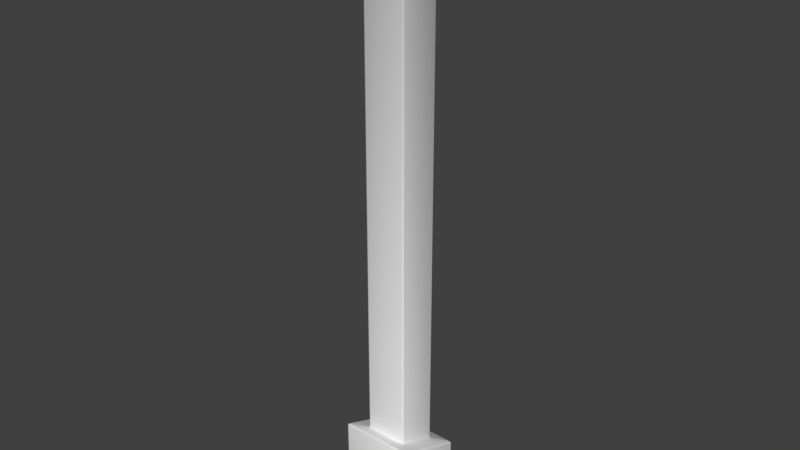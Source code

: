 # Source: Pillar.blend  (saved by Blender 2.79.0; exported with 4.5.12 LTS)
import bpy
from mathutils import Matrix  # noqa: F401  (used for matrix-valued properties, if any)

bpy.ops.wm.read_factory_settings(use_empty=True)
scene = bpy.context.scene
scene.name = 'Scene'

# ---- collections
col_collection_1 = bpy.data.collections.new('Collection 1'); scene.collection.children.link(col_collection_1)

# ---- materials (node trees are filled in below, after node groups)
mat_pillar_mat = bpy.data.materials.new('Pillar_Mat')
mat_pillar_mat.alpha_threshold = 0.0
mat_pillar_mat.use_transparent_shadow = False
mat_pillar_mat.roughness = 0.5

# ---- material node trees

# ---- world
world_world = bpy.data.worlds.new('World'); scene.world = world_world
world_world.color = (0.05088, 0.05088, 0.05088)
world_world.use_sun_shadow = False
world_world.sun_shadow_jitter_overblur = 0.0
world_world.cycles.sampling_method = 'MANUAL'

# ---- meshes
me_cube = bpy.data.meshes.new('Cube')
me_cube.from_pydata([(-1.878, -1.778, -14.01), (-1.778, -1.878, -13.98), (-1.849, -1.847, -13.99), (-1.715, -1.815, 15.32), (-1.815, -1.715, 15.32), (-1.786, -1.786, 15.32), (-1.878, 1.778, -15.46), (-1.778, 1.878, -15.51), (-1.849, 1.847, -15.5), (-1.815, 1.715, 15.32), (-1.715, 1.815, 15.32), (-1.786, 1.786, 15.32), (1.878, -1.778, -14.01), (1.778, -1.878, -13.98), (1.849, -1.847, -13.99), (1.815, -1.715, 15.32), (1.715, -1.815, 15.32), (1.786, -1.786, 15.32), (1.778, 1.878, -15.51), (1.878, 1.778, -15.46), (1.849, 1.847, -15.5), (1.715, 1.815, 15.32), (1.815, 1.715, 15.32), (1.786, 1.786, 15.32), (-1.2, -1.064, -11.43), (-1.056, -1.192, -11.38), (-1.0, -1.1, -11.32), (-1.1, -1.0, -11.35), (-1.158, -1.155, -11.4), (-1.097, -1.098, -11.4), (-1.028, -1.127, -11.38), (-1.071, -1.071, -11.34), (-1.129, -1.04, -11.41), (-1.1, 1.0, -12.17), (-1.0, 1.1, -12.22), (-1.056, 1.193, -12.36), (-1.2, 1.064, -12.31), (-1.071, 1.071, -12.2), (-1.097, 1.096, -12.29), (-1.028, 1.127, -12.3), (-1.158, 1.155, -12.34), (-1.129, 1.024, -12.26), (1.0, 1.1, -12.22), (1.1, 1.0, -12.17), (1.2, 1.064, -12.31), (1.056, 1.193, -12.36), (1.071, 1.071, -12.2), (1.097, 1.096, -12.29), (1.129, 1.024, -12.26), (1.158, 1.155, -12.34), (1.028, 1.127, -12.3), (1.1, -1.0, -11.35), (1.0, -1.1, -11.32), (1.056, -1.192, -11.38), (1.2, -1.064, -11.43), (1.071, -1.071, -11.34), (1.097, -1.098, -11.4), (1.028, -1.127, -11.38), (1.158, -1.155, -11.4), (1.129, -1.04, -11.41), (-1.778, 1.878, -12.74), (-1.878, 1.778, -12.7), (-1.778, 1.642, -12.54), (-1.649, 1.785, -12.6), (-1.849, 1.849, -12.72), (-1.825, 1.826, -12.64), (-1.849, 1.718, -12.6), (-1.74, 1.744, -12.58), (-1.714, 1.851, -12.66), (1.878, 1.778, -12.7), (1.778, 1.878, -12.74), (1.649, 1.785, -12.6), (1.778, 1.642, -12.54), (1.849, 1.849, -12.72), (1.825, 1.826, -12.64), (1.714, 1.851, -12.66), (1.74, 1.744, -12.58), (1.849, 1.718, -12.6), (1.778, -1.878, -11.2), (1.878, -1.778, -11.25), (1.778, -1.642, -11.2), (1.649, -1.785, -11.14), (1.849, -1.849, -11.22), (1.825, -1.824, -11.15), (1.849, -1.702, -11.2), (1.74, -1.744, -11.16), (1.714, -1.851, -11.14), (-1.649, -1.785, -11.14), (-1.778, -1.642, -11.2), (-1.878, -1.778, -11.25), (-1.778, -1.878, -11.2), (-1.74, -1.744, -11.16), (-1.825, -1.824, -11.15), (-1.849, -1.702, -11.2), (-1.849, -1.849, -11.22), (-1.714, -1.851, -11.14), (-1.1, -1.0, 11.89), (-1.0, -1.1, 11.89), (-1.059, -1.2, 11.99), (-1.2, -1.059, 11.99), (-1.071, -1.071, 11.89), (-1.098, -1.098, 11.96), (-1.029, -1.129, 11.96), (-1.159, -1.159, 11.99), (-1.129, -1.029, 11.96), (-1.1, 1.0, 11.89), (-1.2, 1.059, 11.99), (-1.059, 1.2, 11.99), (-1.0, 1.1, 11.89), (-1.129, 1.029, 11.96), (-1.098, 1.098, 11.96), (-1.159, 1.159, 11.99), (-1.029, 1.129, 11.96), (-1.071, 1.071, 11.89), (1.0, 1.1, 11.89), (1.059, 1.2, 11.99), (1.2, 1.059, 11.99), (1.1, 1.0, 11.89), (1.029, 1.129, 11.96), (1.098, 1.098, 11.96), (1.159, 1.159, 11.99), (1.129, 1.029, 11.96), (1.071, 1.071, 11.89), (1.1, -1.0, 11.89), (1.2, -1.059, 11.99), (1.059, -1.2, 11.99), (1.0, -1.1, 11.89), (1.129, -1.029, 11.96), (1.098, -1.098, 11.96), (1.159, -1.159, 11.99), (1.029, -1.129, 11.96), (1.071, -1.071, 11.89), (-1.815, -1.715, 12.09), (-1.715, -1.574, 11.99), (-1.574, -1.715, 11.99), (-1.715, -1.815, 12.09), (-1.786, -1.644, 12.02), (-1.76, -1.76, 12.01), (-1.674, -1.674, 11.99), (-1.644, -1.786, 12.02), (-1.786, -1.786, 12.09), (-1.715, 1.574, 11.99), (-1.815, 1.715, 12.09), (-1.715, 1.815, 12.09), (-1.574, 1.715, 11.99), (-1.786, 1.644, 12.02), (-1.76, 1.76, 12.01), (-1.786, 1.786, 12.09), (-1.644, 1.786, 12.02), (-1.674, 1.674, 11.99), (1.574, 1.715, 11.99), (1.715, 1.815, 12.09), (1.815, 1.715, 12.09), (1.715, 1.574, 11.99), (1.644, 1.786, 12.02), (1.76, 1.76, 12.01), (1.786, 1.786, 12.09), (1.786, 1.644, 12.02), (1.674, 1.674, 11.99), (1.715, -1.574, 11.99), (1.815, -1.715, 12.09), (1.715, -1.815, 12.09), (1.574, -1.715, 11.99), (1.786, -1.644, 12.02), (1.76, -1.76, 12.01), (1.786, -1.786, 12.09), (1.644, -1.786, 12.02), (1.674, -1.674, 11.99)], [], [(19, 69, 79, 12), (88, 24, 36, 62), (132, 4, 9, 142), (13, 78, 90, 1), (7, 60, 70, 18), (52, 126, 97, 26), (125, 162, 134, 98), (43, 117, 123, 51), (27, 96, 105, 33), (143, 10, 21, 151), (152, 22, 15, 160), (161, 16, 3, 135), (34, 108, 114, 42), (72, 44, 54, 80), (63, 35, 45, 71), (81, 53, 25, 87), (99, 133, 141, 106), (116, 153, 159, 124), (107, 144, 150, 115), (24, 28, 29, 32), (25, 30, 29, 28), (26, 31, 29, 30), (27, 32, 29, 31), (33, 37, 38, 41), (34, 39, 38, 37), (35, 40, 38, 39), (36, 41, 38, 40), (42, 46, 47, 50), (43, 48, 47, 46), (44, 49, 47, 48), (45, 50, 47, 49), (51, 55, 56, 59), (52, 57, 56, 55), (53, 58, 56, 57), (54, 59, 56, 58), (60, 64, 65, 68), (61, 66, 65, 64), (62, 67, 65, 66), (63, 68, 65, 67), (69, 73, 74, 77), (70, 75, 74, 73), (71, 76, 74, 75), (72, 77, 74, 76), (78, 82, 83, 86), (79, 84, 83, 82), (80, 85, 83, 84), (81, 86, 83, 85), (87, 91, 92, 95), (88, 93, 92, 91), (89, 94, 92, 93), (90, 95, 92, 94), (96, 100, 101, 104), (97, 102, 101, 100), (98, 103, 101, 102), (99, 104, 101, 103), (105, 109, 110, 113), (106, 111, 110, 109), (107, 112, 110, 111), (108, 113, 110, 112), (114, 118, 119, 122), (115, 120, 119, 118), (116, 121, 119, 120), (117, 122, 119, 121), (123, 127, 128, 131), (124, 129, 128, 127), (125, 130, 128, 129), (126, 131, 128, 130), (132, 136, 137, 140), (133, 138, 137, 136), (134, 139, 137, 138), (135, 140, 137, 139), (141, 145, 146, 149), (142, 147, 146, 145), (143, 148, 146, 147), (144, 149, 146, 148), (150, 154, 155, 158), (151, 156, 155, 154), (152, 157, 155, 156), (153, 158, 155, 157), (159, 163, 164, 167), (160, 165, 164, 163), (161, 166, 164, 165), (162, 167, 164, 166), (135, 3, 5, 140), (140, 5, 4, 132), (60, 7, 8, 64), (64, 8, 6, 61), (69, 19, 20, 73), (73, 20, 18, 70), (78, 13, 14, 82), (82, 14, 12, 79), (87, 25, 28, 91), (91, 28, 24, 88), (108, 34, 37, 113), (113, 37, 33, 105), (117, 43, 46, 122), (122, 46, 42, 114), (126, 52, 55, 131), (131, 55, 51, 123), (52, 26, 30, 57), (57, 30, 25, 53), (43, 51, 59, 48), (48, 59, 54, 44), (34, 42, 50, 39), (39, 50, 45, 35), (27, 33, 41, 32), (32, 41, 36, 24), (35, 63, 67, 40), (40, 67, 62, 36), (44, 72, 76, 49), (49, 76, 71, 45), (53, 81, 85, 58), (58, 85, 80, 54), (1, 90, 94, 2), (2, 94, 89, 0), (88, 62, 66, 93), (93, 66, 61, 89), (63, 71, 75, 68), (68, 75, 70, 60), (72, 80, 84, 77), (77, 84, 79, 69), (81, 87, 95, 86), (86, 95, 90, 78), (26, 97, 100, 31), (31, 100, 96, 27), (144, 107, 111, 149), (149, 111, 106, 141), (153, 116, 120, 158), (158, 120, 115, 150), (162, 125, 129, 167), (167, 129, 124, 159), (125, 98, 102, 130), (130, 102, 97, 126), (116, 124, 127, 121), (121, 127, 123, 117), (107, 115, 118, 112), (112, 118, 114, 108), (99, 106, 109, 104), (104, 109, 105, 96), (98, 134, 138, 103), (103, 138, 133, 99), (10, 143, 147, 11), (11, 147, 142, 9), (22, 152, 156, 23), (23, 156, 151, 21), (16, 161, 165, 17), (17, 165, 160, 15), (161, 135, 139, 166), (166, 139, 134, 162), (152, 160, 163, 157), (157, 163, 159, 153), (143, 151, 154, 148), (148, 154, 150, 144), (132, 142, 145, 136), (136, 145, 141, 133), (0, 89, 61, 6)])
me_cube.polygons.foreach_set('use_smooth', [True] * 156)
_uv = me_cube.uv_layers.new(name='UVMap')
_uv.uv.foreach_set('vector', [0.8505, 0.3006, 0.8505, 0.4039, 0.7182, 0.4039, 0.7182, 0.3006, 0.09563, 0.03643, 0.1075, 0.06385, 0.03374, 0.1169, 0.008846, 0.1145, 0.5786, 0.1608, 0.5786, 0.2812, 0.451, 0.2812, 0.451, 0.1608, 0.7126, 0.3006, 0.7125, 0.4039, 0.5803, 0.4039, 0.5803, 0.3006, 0.9884, 0.3006, 0.9884, 0.4039, 0.8562, 0.4039, 0.8561, 0.3006, 0.2185, 0.05072, 0.2116, 0.8466, 0.1122, 0.8123, 0.1194, 0.06815, 0.2119, 0.8559, 0.2141, 0.8865, 0.08977, 0.8471, 0.1071, 0.8204, 0.333, 0.0438, 0.3228, 0.825, 0.2229, 0.847, 0.2297, 0.0493, 0.11, 0.06956, 0.1022, 0.8085, 0.04435, 0.7305, 0.04015, 0.1201, 0.9783, 0.1608, 0.9783, 0.2812, 0.8508, 0.2812, 0.8508, 0.1608, 0.8451, 0.1608, 0.8451, 0.2812, 0.7175, 0.2812, 0.7175, 0.1608, 0.7118, 0.1608, 0.7118, 0.2812, 0.5843, 0.2812, 0.5843, 0.1608, 0.4012, 0.1122, 0.3949, 0.7485, 0.3326, 0.8217, 0.3431, 0.04474, 0.3549, 0.005787, 0.3387, 0.0348, 0.2288, 0.04147, 0.221, 0.0079, 0.4391, 0.1083, 0.4079, 0.108, 0.347, 0.03795, 0.3618, 0.00862, 0.2133, 0.00804, 0.2196, 0.04324, 0.1158, 0.06119, 0.1014, 0.03289, 0.09834, 0.8156, 0.08311, 0.8423, 0.009596, 0.7309, 0.03736, 0.7339, 0.3274, 0.8335, 0.3462, 0.8576, 0.2222, 0.8867, 0.222, 0.8559, 0.4016, 0.7524, 0.4283, 0.7506, 0.3527, 0.8532, 0.336, 0.8287, 0.1075, 0.06385, 0.1109, 0.06138, 0.1125, 0.0651, 0.1093, 0.06633, 0.1158, 0.06119, 0.1169, 0.0646, 0.1125, 0.0651, 0.1109, 0.06138, 0.1194, 0.06815, 0.1143, 0.06877, 0.1125, 0.0651, 0.1169, 0.0646, 0.11, 0.06956, 0.1093, 0.06633, 0.1125, 0.0651, 0.1143, 0.06877, 0.04015, 0.1201, 0.03692, 0.1211, 0.03458, 0.1199, 0.03662, 0.1182, 0.4012, 0.1122, 0.4048, 0.1099, 0.4065, 0.1122, 0.4043, 0.1146, 0.4079, 0.108, 0.4098, 0.1116, 0.4065, 0.1122, 0.4048, 0.1099, 0.03374, 0.1169, 0.03662, 0.1182, 0.03458, 0.1199, 0.03195, 0.1195, 0.3431, 0.04474, 0.3386, 0.04432, 0.3414, 0.03917, 0.3447, 0.04106, 0.333, 0.0438, 0.3366, 0.03903, 0.3414, 0.03917, 0.3386, 0.04432, 0.3387, 0.0348, 0.3435, 0.03498, 0.3414, 0.03917, 0.3366, 0.03903, 0.347, 0.03795, 0.3447, 0.04106, 0.3414, 0.03917, 0.3435, 0.03498, 0.2297, 0.0493, 0.2241, 0.0501, 0.2244, 0.0455, 0.2285, 0.04522, 0.2185, 0.05072, 0.2198, 0.04664, 0.2244, 0.0455, 0.2241, 0.0501, 0.2196, 0.04324, 0.224, 0.04099, 0.2244, 0.0455, 0.2198, 0.04664, 0.2288, 0.04147, 0.2285, 0.04522, 0.2244, 0.0455, 0.224, 0.04099, 0.447, 0.108, 0.4479, 0.1108, 0.4448, 0.1119, 0.443, 0.1081, 0.001317, 0.1147, 0.005122, 0.1146, 0.002866, 0.1174, 0.0001183, 0.1169, 0.008846, 0.1145, 0.006931, 0.1175, 0.002866, 0.1174, 0.005122, 0.1146, 0.4391, 0.1083, 0.443, 0.1081, 0.4448, 0.1119, 0.44, 0.1118, 0.3604, 0.0001183, 0.3627, 0.000733, 0.3612, 0.002753, 0.3578, 0.002778, 0.3646, 0.002088, 0.3634, 0.005324, 0.3612, 0.002753, 0.3627, 0.000733, 0.3618, 0.00862, 0.3591, 0.006221, 0.3612, 0.002753, 0.3634, 0.005324, 0.3549, 0.005787, 0.3578, 0.002778, 0.3612, 0.002753, 0.3591, 0.006221, 0.2152, 0.003066, 0.2169, 0.002435, 0.2167, 0.00421, 0.2142, 0.005321, 0.2188, 0.00258, 0.2199, 0.005006, 0.2167, 0.00421, 0.2169, 0.002435, 0.221, 0.0079, 0.2168, 0.007265, 0.2167, 0.00421, 0.2199, 0.005006, 0.2133, 0.00804, 0.2142, 0.005321, 0.2167, 0.00421, 0.2168, 0.007265, 0.1014, 0.03289, 0.09824, 0.03383, 0.09678, 0.03132, 0.09941, 0.03097, 0.09563, 0.03643, 0.09469, 0.03379, 0.09678, 0.03132, 0.09824, 0.03383, 0.09404, 0.03126, 0.09553, 0.02995, 0.09678, 0.03132, 0.09469, 0.03379, 0.09746, 0.02945, 0.09941, 0.03097, 0.09678, 0.03132, 0.09553, 0.02995, 0.1022, 0.8085, 0.1068, 0.8102, 0.1044, 0.8151, 0.1008, 0.8124, 0.1122, 0.8123, 0.1089, 0.8165, 0.1044, 0.8151, 0.1068, 0.8102, 0.1071, 0.8204, 0.1019, 0.8194, 0.1044, 0.8151, 0.1089, 0.8165, 0.09834, 0.8156, 0.1008, 0.8124, 0.1044, 0.8151, 0.1019, 0.8194, 0.04435, 0.7305, 0.04058, 0.7324, 0.03882, 0.7299, 0.04109, 0.7285, 0.03736, 0.7339, 0.03571, 0.7301, 0.03882, 0.7299, 0.04058, 0.7324, 0.4016, 0.7524, 0.3985, 0.7507, 0.4004, 0.7483, 0.4035, 0.7487, 0.3949, 0.7485, 0.3982, 0.7467, 0.4004, 0.7483, 0.3985, 0.7507, 0.3326, 0.8217, 0.3338, 0.8257, 0.3303, 0.8281, 0.328, 0.8233, 0.336, 0.8287, 0.3327, 0.8323, 0.3303, 0.8281, 0.3338, 0.8257, 0.3274, 0.8335, 0.3258, 0.8294, 0.3303, 0.8281, 0.3327, 0.8323, 0.3228, 0.825, 0.328, 0.8233, 0.3303, 0.8281, 0.3258, 0.8294, 0.2229, 0.847, 0.2217, 0.8518, 0.2171, 0.8524, 0.2173, 0.8468, 0.222, 0.8559, 0.217, 0.8574, 0.2171, 0.8524, 0.2217, 0.8518, 0.2119, 0.8559, 0.2124, 0.8516, 0.2171, 0.8524, 0.217, 0.8574, 0.2116, 0.8466, 0.2173, 0.8468, 0.2171, 0.8524, 0.2124, 0.8516, 0.08039, 0.849, 0.08157, 0.8458, 0.08337, 0.8488, 0.08197, 0.8507, 0.08311, 0.8423, 0.08575, 0.8456, 0.08337, 0.8488, 0.08157, 0.8458, 0.08977, 0.8471, 0.08686, 0.8496, 0.08337, 0.8488, 0.08575, 0.8456, 0.08408, 0.8517, 0.08197, 0.8507, 0.08337, 0.8488, 0.08686, 0.8496, 0.009596, 0.7309, 0.00549, 0.7304, 0.003502, 0.7261, 0.008466, 0.7268, 0.001288, 0.7297, 0.0001184, 0.7268, 0.003502, 0.7261, 0.00549, 0.7304, 0.4362, 0.7499, 0.4322, 0.7503, 0.4343, 0.7463, 0.4375, 0.7472, 0.4283, 0.7506, 0.4295, 0.7468, 0.4343, 0.7463, 0.4322, 0.7503, 0.3527, 0.8532, 0.3541, 0.8567, 0.3522, 0.8596, 0.3501, 0.8564, 0.3551, 0.8599, 0.3535, 0.8616, 0.3522, 0.8596, 0.3541, 0.8567, 0.3514, 0.8624, 0.3488, 0.8602, 0.3522, 0.8596, 0.3535, 0.8616, 0.3462, 0.8576, 0.3501, 0.8564, 0.3522, 0.8596, 0.3488, 0.8602, 0.2222, 0.8867, 0.2211, 0.8902, 0.218, 0.8914, 0.2181, 0.8877, 0.22, 0.8933, 0.2179, 0.8936, 0.218, 0.8914, 0.2211, 0.8902, 0.2159, 0.8932, 0.215, 0.8901, 0.218, 0.8914, 0.2179, 0.8936, 0.2141, 0.8865, 0.2181, 0.8877, 0.218, 0.8914, 0.215, 0.8901, 0.5843, 0.1608, 0.5843, 0.2812, 0.5814, 0.2812, 0.5814, 0.1608, 0.5814, 0.1608, 0.5814, 0.2812, 0.5786, 0.2812, 0.5786, 0.1608, 0.9884, 0.4039, 0.9884, 0.3006, 0.9913, 0.3006, 0.9913, 0.4039, 0.4395, 0.4039, 0.4396, 0.3006, 0.4424, 0.3006, 0.4424, 0.4039, 0.8505, 0.4039, 0.8505, 0.3006, 0.8533, 0.3006, 0.8533, 0.4039, 0.8533, 0.4039, 0.8533, 0.3006, 0.8561, 0.3006, 0.8562, 0.4039, 0.7125, 0.4039, 0.7126, 0.3006, 0.7154, 0.3006, 0.7154, 0.4039, 0.7154, 0.4039, 0.7154, 0.3006, 0.7182, 0.3006, 0.7182, 0.4039, 0.1014, 0.03289, 0.1158, 0.06119, 0.1109, 0.06138, 0.09824, 0.03383, 0.09824, 0.03383, 0.1109, 0.06138, 0.1075, 0.06385, 0.09563, 0.03643, 0.3949, 0.7485, 0.4012, 0.1122, 0.4043, 0.1146, 0.3982, 0.7467, 0.04109, 0.7285, 0.03692, 0.1211, 0.04015, 0.1201, 0.04435, 0.7305, 0.3228, 0.825, 0.333, 0.0438, 0.3386, 0.04432, 0.328, 0.8233, 0.328, 0.8233, 0.3386, 0.04432, 0.3431, 0.04474, 0.3326, 0.8217, 0.2116, 0.8466, 0.2185, 0.05072, 0.2241, 0.0501, 0.2173, 0.8468, 0.2173, 0.8468, 0.2241, 0.0501, 0.2297, 0.0493, 0.2229, 0.847, 0.2185, 0.05072, 0.1194, 0.06815, 0.1169, 0.0646, 0.2198, 0.04664, 0.2198, 0.04664, 0.1169, 0.0646, 0.1158, 0.06119, 0.2196, 0.04324, 0.333, 0.0438, 0.2297, 0.0493, 0.2285, 0.04522, 0.3366, 0.03903, 0.3366, 0.03903, 0.2285, 0.04522, 0.2288, 0.04147, 0.3387, 0.0348, 0.4012, 0.1122, 0.3431, 0.04474, 0.3447, 0.04106, 0.4048, 0.1099, 0.4048, 0.1099, 0.3447, 0.04106, 0.347, 0.03795, 0.4079, 0.108, 0.11, 0.06956, 0.04015, 0.1201, 0.03662, 0.1182, 0.1093, 0.06633, 0.1093, 0.06633, 0.03662, 0.1182, 0.03374, 0.1169, 0.1075, 0.06385, 0.4079, 0.108, 0.4391, 0.1083, 0.44, 0.1118, 0.4098, 0.1116, 0.03195, 0.1195, 0.006931, 0.1175, 0.008846, 0.1145, 0.03374, 0.1169, 0.3387, 0.0348, 0.3549, 0.005787, 0.3591, 0.006221, 0.3435, 0.03498, 0.3435, 0.03498, 0.3591, 0.006221, 0.3618, 0.00862, 0.347, 0.03795, 0.2196, 0.04324, 0.2133, 0.00804, 0.2168, 0.007265, 0.224, 0.04099, 0.224, 0.04099, 0.2168, 0.007265, 0.221, 0.0079, 0.2288, 0.04147, 0.5803, 0.3006, 0.5803, 0.4039, 0.5774, 0.4039, 0.5774, 0.3006, 0.5774, 0.3006, 0.5774, 0.4039, 0.5746, 0.4039, 0.5747, 0.3006, 0.09563, 0.03643, 0.008846, 0.1145, 0.005122, 0.1146, 0.09469, 0.03379, 0.09469, 0.03379, 0.005122, 0.1146, 0.001317, 0.1147, 0.09404, 0.03126, 0.4391, 0.1083, 0.3618, 0.00862, 0.3634, 0.005324, 0.443, 0.1081, 0.443, 0.1081, 0.3634, 0.005324, 0.3646, 0.002088, 0.447, 0.108, 0.3549, 0.005787, 0.221, 0.0079, 0.2199, 0.005006, 0.3578, 0.002778, 0.3578, 0.002778, 0.2199, 0.005006, 0.2188, 0.00258, 0.3604, 0.0001183, 0.2133, 0.00804, 0.1014, 0.03289, 0.09941, 0.03097, 0.2142, 0.005321, 0.2142, 0.005321, 0.09941, 0.03097, 0.09746, 0.02945, 0.2152, 0.003066, 0.1194, 0.06815, 0.1122, 0.8123, 0.1068, 0.8102, 0.1143, 0.06877, 0.1143, 0.06877, 0.1068, 0.8102, 0.1022, 0.8085, 0.11, 0.06956, 0.4283, 0.7506, 0.4016, 0.7524, 0.4035, 0.7487, 0.4295, 0.7468, 0.008466, 0.7268, 0.03571, 0.7301, 0.03736, 0.7339, 0.009596, 0.7309, 0.3462, 0.8576, 0.3274, 0.8335, 0.3327, 0.8323, 0.3501, 0.8564, 0.3501, 0.8564, 0.3327, 0.8323, 0.336, 0.8287, 0.3527, 0.8532, 0.2141, 0.8865, 0.2119, 0.8559, 0.217, 0.8574, 0.2181, 0.8877, 0.2181, 0.8877, 0.217, 0.8574, 0.222, 0.8559, 0.2222, 0.8867, 0.2119, 0.8559, 0.1071, 0.8204, 0.1089, 0.8165, 0.2124, 0.8516, 0.2124, 0.8516, 0.1089, 0.8165, 0.1122, 0.8123, 0.2116, 0.8466, 0.3274, 0.8335, 0.222, 0.8559, 0.2217, 0.8518, 0.3258, 0.8294, 0.3258, 0.8294, 0.2217, 0.8518, 0.2229, 0.847, 0.3228, 0.825, 0.4016, 0.7524, 0.336, 0.8287, 0.3338, 0.8257, 0.3985, 0.7507, 0.3985, 0.7507, 0.3338, 0.8257, 0.3326, 0.8217, 0.3949, 0.7485, 0.09834, 0.8156, 0.03736, 0.7339, 0.04058, 0.7324, 0.1008, 0.8124, 0.1008, 0.8124, 0.04058, 0.7324, 0.04435, 0.7305, 0.1022, 0.8085, 0.1071, 0.8204, 0.08977, 0.8471, 0.08575, 0.8456, 0.1019, 0.8194, 0.1019, 0.8194, 0.08575, 0.8456, 0.08311, 0.8423, 0.09834, 0.8156, 0.9783, 0.2812, 0.9783, 0.1608, 0.9812, 0.1608, 0.9812, 0.2812, 0.4481, 0.2812, 0.4481, 0.1608, 0.451, 0.1608, 0.451, 0.2812, 0.8451, 0.2812, 0.8451, 0.1608, 0.8479, 0.1608, 0.8479, 0.2812, 0.8479, 0.2812, 0.8479, 0.1608, 0.8508, 0.1608, 0.8508, 0.2812, 0.7118, 0.2812, 0.7118, 0.1608, 0.7147, 0.1608, 0.7147, 0.2812, 0.7147, 0.2812, 0.7147, 0.1608, 0.7175, 0.1608, 0.7175, 0.2812, 0.2159, 0.8932, 0.08408, 0.8517, 0.08686, 0.8496, 0.215, 0.8901, 0.215, 0.8901, 0.08686, 0.8496, 0.08977, 0.8471, 0.2141, 0.8865, 0.3514, 0.8624, 0.22, 0.8933, 0.2211, 0.8902, 0.3488, 0.8602, 0.3488, 0.8602, 0.2211, 0.8902, 0.2222, 0.8867, 0.3462, 0.8576, 0.4362, 0.7499, 0.3551, 0.8599, 0.3541, 0.8567, 0.4322, 0.7503, 0.4322, 0.7503, 0.3541, 0.8567, 0.3527, 0.8532, 0.4283, 0.7506, 0.08039, 0.849, 0.001288, 0.7297, 0.00549, 0.7304, 0.08157, 0.8458, 0.08157, 0.8458, 0.00549, 0.7304, 0.009596, 0.7309, 0.08311, 0.8423, 0.5747, 0.3006, 0.5746, 0.4039, 0.4424, 0.4039, 0.4424, 0.3006])
me_cube.materials.append(mat_pillar_mat)
me_cube.use_remesh_preserve_volume = False
me_cube.use_remesh_preserve_attributes = False
me_cube.use_mirror_vertex_groups = False
me_cube.update()

# ---- objects
ob_cube = bpy.data.objects.new('Cube', me_cube)

# ---- transforms, parenting, visibility, modifiers, constraints
ob_cube.location = (0.0, 0.0, 0.0)
ob_cube.lineart.crease_threshold = 0.0

# ---- collection membership
col_collection_1.objects.link(ob_cube)

# ---- scene / render settings (as saved in the file)
scene.frame_start = 1; scene.frame_end = 250; scene.frame_set(1)
scene.render.engine = 'BLENDER_EEVEE_NEXT'
scene.render.resolution_percentage = 50
scene.render.dither_intensity = 0.0
scene.cycles.use_denoising = False
scene.cycles.samples = 128
scene.cycles.sampling_pattern = 'TABULATED_SOBOL'
scene.cycles.use_adaptive_sampling = False
scene.cycles.use_light_tree = False
scene.cycles.blur_glossy = 0.0
scene.cycles.sample_clamp_indirect = 0.0
scene.view_settings.view_transform = 'Standard'
bpy.context.view_layer.update()

# ---- added for rendering (the .blend has no active camera and no usable light): camera, sun
cam_auto = bpy.data.cameras.new('AutoCamera')
cam_auto.lens = 50.0
cam_auto.sensor_width = 36.0
cam_auto.clip_end = 1000.0
ob_auto_camera = bpy.data.objects.new('AutoCamera', cam_auto)
scene.collection.objects.link(ob_auto_camera)
ob_auto_camera.location = (28.9518, -34.7422, 23.0668)
ob_auto_camera.rotation_euler = (1.09748, -7.21219e-08, 0.694738)
scene.camera = ob_auto_camera
light_auto_sun = bpy.data.lights.new('AutoSun', 'SUN')
light_auto_sun.energy = 3.0
light_auto_sun.angle = 0.0523599
ob_auto_sun = bpy.data.objects.new('AutoSun', light_auto_sun)
scene.collection.objects.link(ob_auto_sun)
ob_auto_sun.rotation_euler = (0.872665, 0.174533, 0.523599)
bpy.context.view_layer.update()
